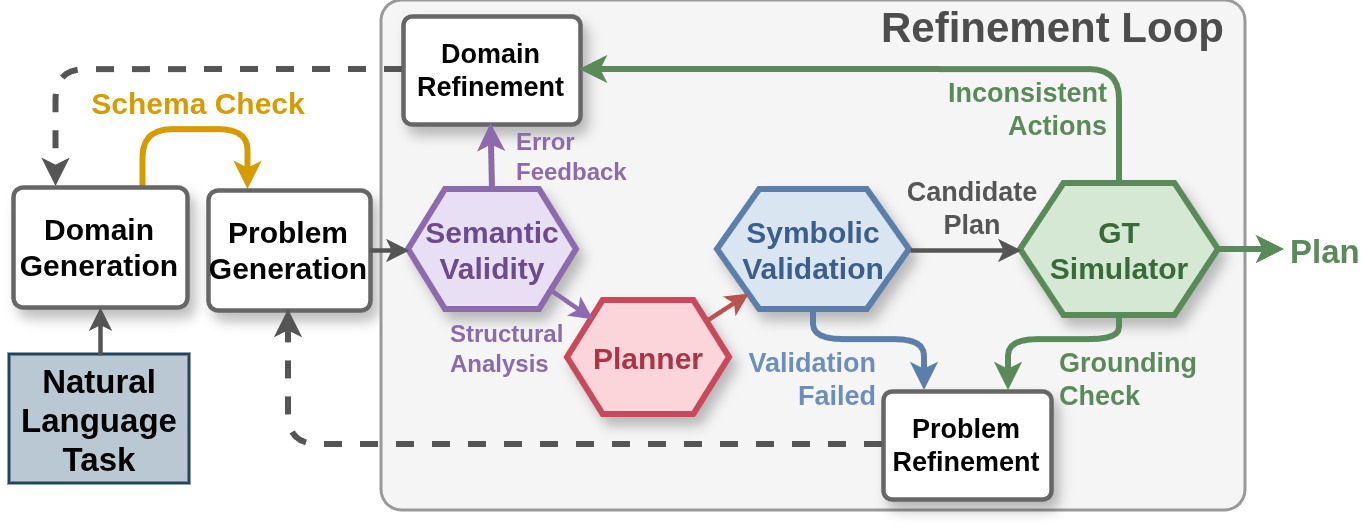

The diagram above was exported from draw.io. Its source (the exported page's mxGraphModel, read from the mxfile embedded in the PNG):
<mxGraphModel dx="1143" dy="687" grid="1" gridSize="10" guides="1" tooltips="1" connect="1" arrows="1" fold="1" page="1" pageScale="1" pageWidth="1600" pageHeight="600" math="0" shadow="0">
  <root>
    <mxCell id="0" />
    <mxCell id="1" parent="0" />
    <mxCell id="2" parent="1" style="text;fontSize=11;fontStyle=1;align=center;fontFamily=Helvetica;verticalAlign=middle;labelBackgroundColor=none;fillColor=#bac8d3;strokeColor=#23445d;" value="Natural&#10;Language&#10;Task" vertex="1">
      <mxGeometry height="43" width="60" x="330" y="295" as="geometry" />
    </mxCell>
    <mxCell id="3" edge="1" parent="1" source="4" style="edgeStyle=orthogonalEdgeStyle;rounded=1;orthogonalLoop=1;jettySize=auto;html=1;exitX=0.75;exitY=0;exitDx=0;exitDy=0;entryX=0.25;entryY=0;entryDx=0;entryDy=0;curved=0;fillColor=#ffe6cc;strokeColor=#d79b00;strokeWidth=2;endSize=3;startSize=3;" target="5">
      <mxGeometry relative="1" as="geometry">
        <Array as="points">
          <mxPoint x="375" y="220" />
          <mxPoint x="409" y="220" />
        </Array>
      </mxGeometry>
    </mxCell>
    <mxCell id="4" parent="1" style="rounded=1;whiteSpace=wrap;fillColor=#FFFFFF;strokeColor=#666666;fontSize=10;strokeWidth=1.5;fontFamily=Helvetica;shadow=1;arcSize=8;fontStyle=1;" value="Domain&#10;Generation" vertex="1">
      <mxGeometry height="40" width="58" x="331" y="239" as="geometry" />
    </mxCell>
    <mxCell id="5" parent="1" style="rounded=1;whiteSpace=wrap;fillColor=#FFFFFF;strokeColor=#666666;fontSize=10;strokeWidth=1.5;fontFamily=Helvetica;shadow=1;arcSize=8;fontStyle=1;" value="Problem&#10;Generation" vertex="1">
      <mxGeometry height="40" width="54" x="396" y="240" as="geometry" />
    </mxCell>
    <mxCell id="6" parent="1" style="rounded=1;whiteSpace=wrap;fillColor=#F5F5F5;strokeColor=#999999;strokeWidth=1;shadow=0;arcSize=4;strokeDash=1;" value="" vertex="1">
      <mxGeometry height="170" width="288" x="454" y="177" as="geometry" />
    </mxCell>
    <mxCell id="7" parent="1" style="text;fontSize=14;fontStyle=1;align=right;fontFamily=Helvetica;fontColor=#4D4D4D;verticalAlign=middle;" value="Refinement Loop" vertex="1">
      <mxGeometry height="16" width="119" x="618" y="177" as="geometry" />
    </mxCell>
    <mxCell id="8" parent="1" style="shape=hexagon;perimeter=hexagonPerimeter2;whiteSpace=wrap;fillColor=#E8DFF5;strokeColor=#8B6AAE;fontSize=10;fontStyle=1;strokeWidth=2;fontFamily=Helvetica;shadow=1;size=0.22;fontColor=#6B4A8E;" value="Semantic&#10;Validity" vertex="1">
      <mxGeometry height="40" width="56" x="463" y="240" as="geometry" />
    </mxCell>
    <mxCell id="9" parent="1" style="shape=hexagon;perimeter=hexagonPerimeter2;whiteSpace=wrap;fillColor=#FCD5DA;strokeColor=#C9485B;fontSize=10;fontStyle=1;strokeWidth=2;fontFamily=Helvetica;shadow=1;size=0.22;fontColor=#A93545;" value="Planner" vertex="1">
      <mxGeometry height="38" width="54" x="516" y="277" as="geometry" />
    </mxCell>
    <mxCell id="10" parent="1" style="shape=hexagon;perimeter=hexagonPerimeter2;whiteSpace=wrap;fillColor=#DAE5F2;strokeColor=#5B7FAA;fontSize=10;fontStyle=1;strokeWidth=2;fontFamily=Helvetica;shadow=1;size=0.22;fontColor=#3B5F8A;" value="Symbolic&#10;Validation" vertex="1">
      <mxGeometry height="40" width="64" x="566" y="240" as="geometry" />
    </mxCell>
    <mxCell id="11" parent="1" style="shape=hexagon;perimeter=hexagonPerimeter2;whiteSpace=wrap;fillColor=#D5E8D4;strokeColor=#5A8A5A;fontSize=10;fontStyle=1;strokeWidth=2;fontFamily=Helvetica;shadow=1;size=0.22;fontColor=#3A6A3A;" value="GT&#10;Simulator" vertex="1">
      <mxGeometry height="44" width="66" x="667" y="238" as="geometry" />
    </mxCell>
    <mxCell id="12" parent="1" style="text;fontSize=11;fontStyle=1;align=left;fontColor=#5A8A5A;fontFamily=Helvetica;verticalAlign=middle;" value="Plan" vertex="1">
      <mxGeometry height="27" width="25" x="755" y="246.5" as="geometry" />
    </mxCell>
    <mxCell id="13" parent="1" style="rounded=1;whiteSpace=wrap;fillColor=#FFFFFF;strokeColor=#666666;fontSize=9;strokeWidth=1.5;fontFamily=Helvetica;shadow=1;arcSize=8;fontStyle=1;" value="Domain&#10;Refinement" vertex="1">
      <mxGeometry height="36" width="59" x="461" y="182" as="geometry" />
    </mxCell>
    <mxCell id="14" parent="1" style="rounded=1;whiteSpace=wrap;fillColor=#FFFFFF;strokeColor=#666666;fontSize=9;strokeWidth=1.5;fontFamily=Helvetica;shadow=1;arcSize=8;fontStyle=1;" value="Problem&#10;Refinement" vertex="1">
      <mxGeometry height="36" width="56" x="621" y="307" as="geometry" />
    </mxCell>
    <mxCell id="15" edge="1" parent="1" source="2" style="strokeWidth=1.5;endArrow=classic;strokeColor=#555555;endSize=3;startSize=3;" target="4">
      <mxGeometry relative="1" as="geometry" />
    </mxCell>
    <mxCell id="16" edge="1" parent="1" source="5" style="strokeWidth=1.5;endArrow=classic;strokeColor=#555555;endSize=3;startSize=3;" target="8">
      <mxGeometry relative="1" as="geometry" />
    </mxCell>
    <mxCell id="17" edge="1" parent="1" source="8" style="strokeWidth=1.5;endArrow=classic;strokeColor=#8B6AAE;fillColor=#e1d5e7;endSize=3;startSize=3;" target="9">
      <mxGeometry relative="1" as="geometry" />
    </mxCell>
    <mxCell id="18" edge="1" parent="1" source="9" style="strokeWidth=1.5;endArrow=classic;strokeColor=#b85450;fillColor=#f8cecc;endSize=3;startSize=3;" target="10">
      <mxGeometry relative="1" as="geometry" />
    </mxCell>
    <mxCell id="19" edge="1" parent="1" source="10" style="strokeWidth=1.5;endArrow=classic;strokeColor=#555555;endSize=3;startSize=3;" target="11">
      <mxGeometry relative="1" as="geometry" />
    </mxCell>
    <mxCell id="20" edge="1" parent="1" source="11" style="strokeWidth=2;endArrow=classic;strokeColor=#5A8A5A;endSize=3;startSize=3;" target="12">
      <mxGeometry relative="1" as="geometry" />
    </mxCell>
    <mxCell id="21" edge="1" parent="1" source="8" style="strokeWidth=2;strokeColor=#8B6AAE;endArrow=classic;exitX=0.5;exitY=0;entryX=0.5;entryY=1;exitDx=0;exitDy=0;entryDx=0;entryDy=0;endSize=3;startSize=3;" target="13">
      <mxGeometry relative="1" as="geometry" />
    </mxCell>
    <mxCell id="22" edge="1" parent="1" source="13" style="strokeWidth=2;strokeColor=#555555;endArrow=classic;dashed=1;edgeStyle=orthogonalEdgeStyle;exitX=0;exitY=0.5;entryX=0.25;entryY=0;entryDx=0;entryDy=0;endSize=3;startSize=3;" target="4">
      <mxGeometry relative="1" as="geometry" />
    </mxCell>
    <mxCell id="23" edge="1" parent="1" source="10" style="strokeWidth=2;strokeColor=#5B7FAA;endArrow=classic;exitX=0.5;exitY=1;entryX=0.25;entryY=0;exitDx=0;exitDy=0;entryDx=0;entryDy=0;edgeStyle=orthogonalEdgeStyle;endSize=3;startSize=3;" target="14">
      <mxGeometry relative="1" as="geometry">
        <Array as="points">
          <mxPoint x="598" y="290" />
          <mxPoint x="635" y="290" />
        </Array>
      </mxGeometry>
    </mxCell>
    <mxCell id="24" edge="1" parent="1" source="11" style="strokeWidth=2;strokeColor=#5A8A5A;endArrow=classic;exitX=0.5;exitY=1;entryX=0.75;entryY=0;entryDx=0;entryDy=0;fillColor=#d5e8d4;edgeStyle=orthogonalEdgeStyle;endSize=3;startSize=3;" target="14">
      <mxGeometry relative="1" as="geometry">
        <Array as="points">
          <mxPoint x="700" y="290" />
          <mxPoint x="663" y="290" />
        </Array>
      </mxGeometry>
    </mxCell>
    <mxCell id="25" edge="1" parent="1" source="11" style="strokeWidth=2;strokeColor=#5A8A5A;endArrow=classic;exitX=0.5;exitY=0;entryX=1;entryY=0.5;edgeStyle=orthogonalEdgeStyle;endSize=3;startSize=3;" target="13">
      <mxGeometry relative="1" as="geometry" />
    </mxCell>
    <mxCell id="26" edge="1" parent="1" source="14" style="strokeWidth=2;strokeColor=#555555;endArrow=classic;dashed=1;edgeStyle=orthogonalEdgeStyle;exitX=0;exitY=0.5;entryX=0.5;entryY=1;endSize=3;startSize=3;" target="5">
      <mxGeometry relative="1" as="geometry" />
    </mxCell>
    <mxCell id="27" parent="1" style="text;fontSize=9;fontStyle=1;align=right;fontColor=#6C8EBF;fontFamily=Helvetica;verticalAlign=middle;" value="Validation&#10;Failed" vertex="1">
      <mxGeometry height="24" width="50" x="571" y="291" as="geometry" />
    </mxCell>
    <mxCell id="28" parent="1" style="text;fontSize=8;fontStyle=1;align=left;fontColor=#8B6AAE;fontFamily=Helvetica;" value="Error&#10;Feedback" vertex="1">
      <mxGeometry height="32" width="40" x="497" y="213" as="geometry" />
    </mxCell>
    <mxCell id="29" parent="1" style="text;fontSize=9;fontStyle=1;align=right;fontColor=#5A8A5A;fontFamily=Helvetica;" value="Inconsistent&#10;Actions" vertex="1">
      <mxGeometry height="24" width="55" x="643" y="196" as="geometry" />
    </mxCell>
    <mxCell id="30" parent="1" style="text;fontSize=8;align=left;fontColor=#8B6AAE;fontFamily=Helvetica;fontStyle=1;" value="Structural&#10;Analysis" vertex="1">
      <mxGeometry height="34" width="40" x="475" y="277" as="geometry" />
    </mxCell>
    <mxCell id="31" parent="1" style="text;fontSize=9;align=left;fontColor=#5A8A5A;fontFamily=Helvetica;fontStyle=1;verticalAlign=middle;" value="Grounding&#10;Check" vertex="1">
      <mxGeometry height="32" width="45" x="678" y="287" as="geometry" />
    </mxCell>
    <mxCell id="32" parent="1" style="text;fontSize=9;fontStyle=1;align=center;fontColor=#555555;fontFamily=Helvetica;" value="Candidate&#10;Plan" vertex="1">
      <mxGeometry height="32" width="40" x="631" y="229" as="geometry" />
    </mxCell>
    <mxCell id="33" parent="1" style="text;whiteSpace=wrap;html=1;labelBackgroundColor=none;align=center;verticalAlign=middle;fontColor=#D79B00;" value="&lt;div style=&quot;&quot;&gt;&lt;span style=&quot;background-color: transparent; font-size: 10px; font-weight: 700; float: none; display: inline !important;&quot;&gt;Schema&amp;nbsp;&lt;/span&gt;&lt;span style=&quot;background-color: transparent; font-size: 10px; font-weight: 700; float: none; display: inline !important;&quot;&gt;Check&lt;/span&gt;&lt;/div&gt;" vertex="1">
      <mxGeometry height="14" width="70" x="358" y="204" as="geometry" />
    </mxCell>
  </root>
</mxGraphModel>